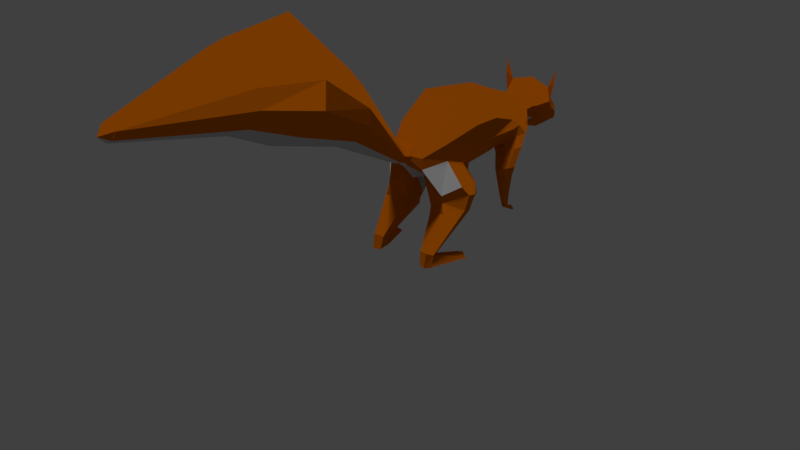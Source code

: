 # Source: Squirrel2.blend  (saved by Blender 2.78.0; exported with 4.5.12 LTS)
import bpy
from mathutils import Matrix  # noqa: F401  (used for matrix-valued properties, if any)

bpy.ops.wm.read_factory_settings(use_empty=True)
scene = bpy.context.scene
scene.name = 'Scene'

# ---- collections
col_collection_1 = bpy.data.collections.new('Collection 1'); scene.collection.children.link(col_collection_1)

# ---- materials (node trees are filled in below, after node groups)
mat_red_fur = bpy.data.materials.new('Red Fur')
mat_red_fur.alpha_threshold = 0.0
mat_red_fur.roughness = 0.5
mat_white_undercoat = bpy.data.materials.new('White Undercoat')
mat_white_undercoat.alpha_threshold = 0.0
mat_white_undercoat.roughness = 0.5
mat_red_fur_2d = bpy.data.materials.new('Red_FUR_2D')
mat_red_fur_2d.alpha_threshold = 0.0
mat_red_fur_2d.roughness = 0.5
mat_white_fur_2d = bpy.data.materials.new('White_Fur_2D')
mat_white_fur_2d.alpha_threshold = 0.0
mat_white_fur_2d.roughness = 0.5

# ---- material node trees
mat_red_fur.use_nodes = True; mat_red_fur.node_tree.nodes.clear()
_N = mat_red_fur.node_tree.nodes; _L = mat_red_fur.node_tree.links
n0 = _N.new('ShaderNodeOutputMaterial'); n0.name = 'Material Output'; n0.location = (300, 300)
n1 = _N.new('ShaderNodeBsdfToon'); n1.name = 'Toon BSDF'; n1.location = (-12, 22)
n1.inputs[0].default_value = (0.8, 0.2042, 0.1146, 1.0)
n1.inputs[2].default_value = 0.233
n2 = _N.new('ShaderNodeBsdfDiffuse'); n2.name = 'Diffuse BSDF'; n2.location = (-51, 245)
n2.inputs[0].default_value = (0.8, 0.2042, 0.115, 1.0)
_L.new(n2.outputs[0], n0.inputs[0])
n0.is_active_output = True
mat_white_undercoat.use_nodes = True; mat_white_undercoat.node_tree.nodes.clear()
_N = mat_white_undercoat.node_tree.nodes; _L = mat_white_undercoat.node_tree.links
n0 = _N.new('ShaderNodeOutputMaterial'); n0.name = 'Material Output'; n0.location = (300, 300)
n1 = _N.new('ShaderNodeBsdfDiffuse'); n1.name = 'Diffuse BSDF'; n1.location = (10, 300)
_L.new(n1.outputs[0], n0.inputs[0])
n0.is_active_output = True
mat_red_fur_2d.use_nodes = True; mat_red_fur_2d.node_tree.nodes.clear()
_N = mat_red_fur_2d.node_tree.nodes; _L = mat_red_fur_2d.node_tree.links
n0 = _N.new('ShaderNodeOutputMaterial'); n0.name = 'Material Output'; n0.location = (300, 300)
n1 = _N.new('ShaderNodeBsdfToon'); n1.name = 'Toon BSDF'; n1.location = (69, 287)
n1.inputs[0].default_value = (0.7529, 0.1683, 0.001214, 1.0)
n1.inputs[1].default_value = 0.9083
_L.new(n1.outputs[0], n0.inputs[0])
n0.is_active_output = True
mat_white_fur_2d.use_nodes = True; mat_white_fur_2d.node_tree.nodes.clear()
_N = mat_white_fur_2d.node_tree.nodes; _L = mat_white_fur_2d.node_tree.links
n0 = _N.new('ShaderNodeOutputMaterial'); n0.name = 'Material Output'; n0.location = (300, 300)
n1 = _N.new('ShaderNodeBsdfToon'); n1.name = 'Toon BSDF'; n1.location = (68, 293)
n1.inputs[0].default_value = (0.6339, 0.6339, 0.6339, 1.0)
n1.inputs[1].default_value = 0.9083
_L.new(n1.outputs[0], n0.inputs[0])
n0.is_active_output = True

# ---- world
world_world = bpy.data.worlds.new('World'); scene.world = world_world
world_world.use_nodes = True; world_world.node_tree.nodes.clear()
_N = world_world.node_tree.nodes; _L = world_world.node_tree.links
n0 = _N.new('ShaderNodeOutputWorld'); n0.name = 'World Output'; n0.location = (300, 300)
n1 = _N.new('ShaderNodeBackground'); n1.name = 'Background'; n1.location = (10, 300)
n1.inputs[0].default_value = (0.05088, 0.05088, 0.05088, 1.0)
_L.new(n1.outputs[0], n0.inputs[0])
n0.is_active_output = True
world_world.color = (0.05088, 0.05088, 0.05088)
world_world.use_sun_shadow = False
world_world.sun_shadow_jitter_overblur = 0.0
world_world.cycles.sampling_method = 'MANUAL'
world_world.light_settings.ao_factor = 0.0

# ---- lights
light_sun = bpy.data.lights.new('Sun', 'SUN')
light_sun.transmission_factor = 0.0
light_sun.angle = 0.1993
light_sun.energy = 1.0
light_sun.shadow_buffer_clip_start = 0.5
light_sun.shadow_soft_size = 0.1
light_sun.shadow_cascade_max_distance = 1000.0

# ---- meshes
me_plane_002 = bpy.data.meshes.new('Plane.002')
me_plane_002.from_pydata([(0.2046, 2.488, 0.4396), (0.1673, 2.719, 0.3406), (0.2069, 2.742, 0.2393), (0.2718, 2.66, 0.1846), (0.1642, 2.792, 0.09707), (0.185, 2.71, 0.02182), (0.2132, 2.364, 0.4964), (0.3239, 2.407, 0.2855), (0.3855, 2.439, 0.178), (0.3546, 2.262, 0.3215), (0.2253, 2.151, 0.5989), (0.3976, 2.107, 0.3222), (0.4165, 2.25, 0.2041), (0.3397, 2.582, 0.04462), (0.4243, 2.105, 0.1937), (0.2091, 2.612, -0.04503), (0.4624, 2.354, 0.06863), (0.1776, 2.607, 0.3988), (0.4196, 2.182, 0.05967), (0.3176, 2.052, -0.03073), (0.09252, 2.49, -0.1018), (0.04966, 2.377, -0.1079), (0.1355, 2.064, -0.1069), (0.3497, 2.424, -0.1351), (0.2466, 2.446, -0.1681), (0.4732, 2.252, -0.09688), (0.4483, 2.104, -0.09418), (0.3766, 2.004, -0.1247), (0.1619, 2.355, -0.1718), (0.1172, 2.28, -0.1689), (0.1882, 2.04, -0.1968), (0.3266, 1.945, 0.0305), (0.1701, 1.93, -0.08014), (0.4505, 1.611, 0.241), (0.4488, 1.648, 0.5012), (0.3621, 1.709, 0.7181), (0.3965, 1.61, 0.0402), (0.2087, 1.61, -0.01098), (0.4067, 1.219, 0.8277), (0.4982, 1.161, 0.5624), (0.4554, 0.9195, 0.1129), (0.4228, 1.02, 0.03698), (0.2116, 0.9599, -0.05484), (0.4026, 0.6661, 0.2022), (0.3911, 0.651, 0.4247), (0.2958, 0.6072, 0.6047), (0.05937, 0.6215, -0.0971), (0.2515, 0.3353, 0.1467), (0.2426, 0.3486, 0.2918), (0.1596, 0.3481, 0.4423), (0.4298, 0.5178, -0.2296), (0.5997, 0.7203, -0.1239), (0.5956, 0.9725, -0.1816), (0.4967, 1.16, -0.2439), (0.2576, 1.123, -0.3258), (0.09816, 0.8002, -0.4395), (0.1909, 0.5704, -0.3489), (0.1503, 0.5419, -0.01633), (0.6371, 0.9589, -0.2999), (0.5314, 1.138, -0.3866), (0.2792, 1.134, -0.461), (0.6543, 0.8077, -0.2575), (0.1437, 0.8052, -0.5249), (0.2024, 0.5915, -0.4668), (0.4413, 0.5232, -0.3259), (0.6114, 0.8778, -0.512), (0.4939, 0.9856, -0.5573), (0.6397, 0.7425, -0.4491), (0.4726, 0.4944, -0.4709), (0.3338, 1.006, -0.6057), (0.174, 0.833, -0.6248), (0.227, 0.5325, -0.5785), (0.4364, 0.2031, -0.9309), (0.496, 0.2838, -0.9699), (0.4786, 0.3292, -0.9918), (0.4303, 0.376, -1.014), (0.369, 0.3852, -1.019), (0.3236, 0.3461, -1.0), (0.3149, 0.2435, -0.9504), (0.4355, 0.1701, -1.134), (0.4955, 0.2517, -1.136), (0.3331, 0.2077, -1.134), (0.3473, 0.2899, -1.135), (0.6507, 0.7605, -1.115), (0.5704, 0.8166, -1.106), (0.4824, 0.8208, -1.128), (0.3495, 0.3805, -1.136), (0.5077, 0.317, -1.137), (0.6673, 0.757, -1.144), (0.4746, 0.8236, -1.144), (0.5709, 0.834, -1.145), (0.4584, 1.963, -0.3321), (0.4823, 2.086, -0.3447), (0.3962, 2.162, -0.3719), (0.3143, 2.162, -0.4016), (0.2531, 2.106, -0.3899), (0.2286, 2.041, -0.3786), (0.2485, 1.959, -0.3848), (0.3638, 1.9, -0.354), (0.1222, 0.2779, 0.2577), (0.1236, 0.2858, 0.3186), (0.09269, 0.2802, 0.3862), (0.09054, 0.2606, 0.1825), (0.1069, 0.208, 0.2931), (0.1078, 0.2194, 0.3306), (0.08652, 0.2324, 0.3743), (0.08542, 0.1941, 0.2481), (0.1128, 0.1348, 0.3243), (0.1136, 0.1579, 0.3612), (0.08974, 0.1844, 0.4043), (0.08903, 0.1067, 0.2799), (0.1063, -4.033, 1.955), (0.7074, -1.842, 1.704), (0.6485, -1.759, 2.008), (0.3712, -1.661, 2.366), (0.4378, -1.93, 1.361), (0.1081, -4.02, 2.002), (0.08427, -4.009, 2.042), (0.0784, -4.042, 1.908), (0.3181, -2.567, 1.62), (0.4697, -2.538, 2.097), (0.2773, -2.518, 2.358), (0.5078, -2.554, 1.871), (0.2336, -0.7269, 1.567), (0.2699, -0.9182, 0.9431), (0.4319, -0.8544, 1.157), (0.3998, -0.7956, 1.345), (0.4488, 1.946, -0.4713), (0.4688, 2.049, -0.4729), (0.3975, 2.115, -0.4732), (0.3296, 2.119, -0.4726), (0.2787, 2.072, -0.4715), (0.2583, 2.017, -0.4705), (0.2749, 1.95, -0.4698), (0.3704, 1.898, -0.4699), (0.416, 1.994, -0.7722), (0.4282, 2.055, -0.7647), (0.3851, 2.095, -0.7593), (0.3441, 2.097, -0.7586), (0.3133, 2.069, -0.7618), (0.301, 2.036, -0.7657), (0.3109, 1.996, -0.7708), (0.3686, 1.965, -0.7753), (0.3923, 2.045, -0.9681), (0.4, 2.083, -0.9595), (0.373, 2.107, -0.9535), (0.3473, 2.109, -0.9529), (0.328, 2.091, -0.9567), (0.3203, 2.071, -0.9613), (0.3265, 2.047, -0.967), (0.3626, 2.027, -0.9719), (0.4055, 2.141, -1.023), (0.4061, 2.152, -0.999), (0.3853, 2.16, -0.9878), (0.3623, 2.161, -0.9858), (0.3365, 2.157, -1.003), (0.3391, 2.15, -1.02), (0.3571, 2.14, -1.027), (0.3848, 2.136, -1.029), (0.4082, 2.178, -1.052), (0.4091, 2.19, -1.012), (0.3866, 2.2, -1.0), (0.3617, 2.2, -0.998), (0.3338, 2.196, -1.016), (0.3365, 2.188, -1.051), (0.356, 2.178, -1.051), (0.386, 2.173, -1.051), (0.4251, 2.208, -1.052), (0.411, 2.198, -1.026), (0.3985, 2.206, -1.024), (0.4019, 2.216, -1.052), (0.3849, 2.207, -1.023), (0.3636, 2.211, -1.021), (0.3609, 2.218, -1.052), (0.3909, 2.213, -1.052), (0.3429, 2.229, -1.023), (0.3348, 2.226, -1.026), (0.3286, 2.221, -1.051), (0.3501, 2.216, -1.052), (0.1771, 2.867, 0.3736), (0.2246, 2.866, 0.2534), (0.1744, 2.863, 0.08485), (0.1876, 2.941, 0.3851), (0.2438, 2.94, 0.2426), (0.1844, 2.936, 0.04298), (0.2967, 3.108, 0.4804), (0.3627, 3.069, 0.296), (0.3071, 3.051, 0.05658), (0.2237, 3.315, 0.2608), (0.2472, 3.306, 0.1086), (0.2255, 3.322, -0.08537), (0.177, 3.516, 0.0573), (0.1894, 3.515, -0.02274), (0.178, 3.513, -0.1245), (0.1433, 3.583, -0.03683), (0.1497, 3.582, -0.07829), (0.1438, 3.582, -0.131), (0.4124, 3.124, 0.7631), (0.4055, 3.093, 0.5658), (-0.2046, 2.488, 0.4396), (0.0, 2.516, 0.5114), (-0.1673, 2.719, 0.3406), (0.0, 2.716, 0.4308), (-0.2069, 2.742, 0.2393), (-0.2718, 2.66, 0.1846), (-0.1642, 2.792, 0.09707), (-0.185, 2.71, 0.02182), (0.0, 2.69, -0.009785), (0.0, 2.801, 0.0313), (-0.2132, 2.364, 0.4964), (0.0, 2.4, 0.5596), (-0.3239, 2.407, 0.2855), (-0.3855, 2.439, 0.178), (-0.3546, 2.262, 0.3215), (0.0, 2.148, 0.6633), (-0.2253, 2.151, 0.5989), (-0.3976, 2.107, 0.3222), (-0.4165, 2.25, 0.2041), (-0.3397, 2.582, 0.04462), (-0.4243, 2.105, 0.1937), (-0.2091, 2.612, -0.04503), (-0.4624, 2.354, 0.06863), (-0.1776, 2.607, 0.3988), (-0.4196, 2.182, 0.05967), (-0.3176, 2.052, -0.03073), (0.0, 2.467, -0.07117), (-0.09252, 2.49, -0.1018), (-0.04966, 2.377, -0.1079), (-0.1355, 2.064, -0.1069), (-0.3497, 2.424, -0.1351), (-0.2466, 2.446, -0.1681), (-0.4732, 2.252, -0.09688), (0.0, 2.614, 0.4701), (-0.4483, 2.104, -0.09418), (-0.3766, 2.004, -0.1247), (0.0, 2.603, -0.0696), (-0.1619, 2.355, -0.1718), (-0.1172, 2.28, -0.1689), (-0.1882, 2.04, -0.1968), (0.0, 2.342, -0.09929), (0.0, 2.083, -0.1085), (-0.3266, 1.945, 0.0305), (-0.1701, 1.93, -0.08014), (0.0, 1.933, -0.08148), (-0.4505, 1.611, 0.241), (-0.4488, 1.648, 0.5012), (-0.3621, 1.709, 0.7181), (0.0, 1.674, 0.8845), (-0.3965, 1.61, 0.0402), (-0.2087, 1.61, -0.01098), (0.0, 1.555, -0.05123), (0.0, 1.209, 0.9672), (-0.4067, 1.219, 0.8277), (-0.4982, 1.161, 0.5624), (-0.4554, 0.9195, 0.1129), (-0.4228, 1.02, 0.03698), (-0.2116, 0.9599, -0.05484), (0.0, 1.221, -0.07521), (-0.4026, 0.6661, 0.2022), (-0.3911, 0.651, 0.4247), (-0.2958, 0.6072, 0.6047), (0.0, 0.5897, 0.7102), (-0.05937, 0.6215, -0.0971), (0.0, 0.6409, -0.07679), (-0.2515, 0.3353, 0.1467), (-0.2426, 0.3486, 0.2918), (-0.1596, 0.3481, 0.4423), (0.0, 0.3262, 0.4941), (-0.4298, 0.5178, -0.2296), (-0.5997, 0.7203, -0.1239), (-0.5956, 0.9725, -0.1816), (-0.4967, 1.16, -0.2439), (-0.2576, 1.123, -0.3258), (-0.09816, 0.8002, -0.4395), (-0.1909, 0.5704, -0.3489), (-0.1503, 0.5419, -0.01633), (-0.6371, 0.9589, -0.2999), (-0.5314, 1.138, -0.3866), (-0.2792, 1.134, -0.461), (-0.6543, 0.8077, -0.2575), (-0.1437, 0.8052, -0.5249), (-0.2024, 0.5915, -0.4668), (-0.4413, 0.5232, -0.3259), (-0.6114, 0.8778, -0.512), (-0.4939, 0.9856, -0.5573), (-0.6397, 0.7425, -0.4491), (-0.4726, 0.4944, -0.4709), (-0.3338, 1.006, -0.6057), (-0.174, 0.833, -0.6248), (-0.227, 0.5325, -0.5785), (-0.4364, 0.2031, -0.9309), (-0.496, 0.2838, -0.9699), (-0.4786, 0.3292, -0.9918), (-0.4303, 0.376, -1.014), (-0.369, 0.3852, -1.019), (-0.3236, 0.3461, -1.0), (-0.3149, 0.2435, -0.9504), (-0.4355, 0.1701, -1.134), (-0.4955, 0.2517, -1.136), (-0.3331, 0.2077, -1.134), (-0.3473, 0.2899, -1.135), (-0.6507, 0.7605, -1.115), (-0.5704, 0.8166, -1.106), (-0.4824, 0.8208, -1.128), (-0.3495, 0.3805, -1.136), (-0.5077, 0.317, -1.137), (-0.6673, 0.757, -1.144), (-0.4746, 0.8236, -1.144), (-0.5709, 0.834, -1.145), (-0.4584, 1.963, -0.3321), (-0.4823, 2.086, -0.3447), (-0.3962, 2.162, -0.3719), (-0.3143, 2.162, -0.4016), (-0.2531, 2.106, -0.3899), (-0.2286, 2.041, -0.3786), (-0.2485, 1.959, -0.3848), (-0.3638, 1.9, -0.354), (0.0, 0.4691, -0.07347), (-0.1222, 0.2779, 0.2577), (-0.1236, 0.2858, 0.3186), (-0.09269, 0.2802, 0.3862), (0.0, 0.2716, 0.4261), (-0.09054, 0.2606, 0.1825), (0.0, 0.2809, 0.1461), (-0.1069, 0.208, 0.2931), (-0.1078, 0.2194, 0.3306), (-0.08652, 0.2324, 0.3743), (0.0, 0.2393, 0.4008), (-0.08542, 0.1941, 0.2481), (0.0, 0.185, 0.2218), (-0.1128, 0.1348, 0.3243), (-0.1136, 0.1579, 0.3612), (-0.08974, 0.1844, 0.4043), (0.0, 0.1992, 0.4305), (-0.08903, 0.1067, 0.2799), (0.0, 0.08916, 0.2541), (-0.1063, -4.033, 1.955), (-0.7074, -1.842, 1.704), (-0.6485, -1.759, 2.008), (-0.3712, -1.661, 2.366), (0.0, -1.614, 2.577), (-0.4378, -1.93, 1.361), (0.0, -1.986, 1.164), (-0.1081, -4.02, 2.002), (-0.08427, -4.009, 2.042), (0.0, -3.992, 2.086), (-0.0784, -4.042, 1.908), (0.0, -4.05, 1.865), (0.0, -4.148, 1.96), (-0.3181, -2.567, 1.62), (-0.4697, -2.538, 2.097), (-0.2773, -2.518, 2.358), (0.0, -2.578, 1.47), (0.0, -2.511, 2.518), (-0.5078, -2.554, 1.871), (-0.2336, -0.7269, 1.567), (-0.2699, -0.9182, 0.9431), (-0.4319, -0.8544, 1.157), (-0.3998, -0.7956, 1.345), (0.0, -0.9589, 0.8203), (0.0, -0.6927, 1.698), (-0.4488, 1.946, -0.4713), (-0.4688, 2.049, -0.4729), (-0.3975, 2.115, -0.4732), (-0.3296, 2.119, -0.4726), (-0.2787, 2.072, -0.4715), (-0.2583, 2.017, -0.4705), (-0.2749, 1.95, -0.4698), (-0.3704, 1.898, -0.4699), (-0.416, 1.994, -0.7722), (-0.4282, 2.055, -0.7647), (-0.3851, 2.095, -0.7593), (-0.3441, 2.097, -0.7586), (-0.3133, 2.069, -0.7618), (-0.301, 2.036, -0.7657), (-0.3109, 1.996, -0.7708), (-0.3686, 1.965, -0.7753), (-0.3923, 2.045, -0.9681), (-0.4, 2.083, -0.9595), (-0.373, 2.107, -0.9535), (-0.3473, 2.109, -0.9529), (-0.328, 2.091, -0.9567), (-0.3203, 2.071, -0.9613), (-0.3265, 2.047, -0.967), (-0.3626, 2.027, -0.9719), (-0.4055, 2.141, -1.023), (-0.4061, 2.152, -0.999), (-0.3853, 2.16, -0.9878), (-0.3623, 2.161, -0.9858), (-0.3365, 2.157, -1.003), (-0.3391, 2.15, -1.02), (-0.3571, 2.14, -1.027), (-0.3848, 2.136, -1.029), (-0.4082, 2.178, -1.052), (-0.4091, 2.19, -1.012), (-0.3866, 2.2, -1.0), (-0.3617, 2.2, -0.998), (-0.3338, 2.196, -1.016), (-0.3365, 2.188, -1.051), (-0.356, 2.178, -1.051), (-0.386, 2.173, -1.051), (-0.4251, 2.208, -1.052), (-0.411, 2.198, -1.026), (-0.3985, 2.206, -1.024), (-0.4019, 2.216, -1.052), (-0.3849, 2.207, -1.023), (-0.3636, 2.211, -1.021), (-0.3609, 2.218, -1.052), (-0.3909, 2.213, -1.052), (-0.3429, 2.229, -1.023), (-0.3348, 2.226, -1.026), (-0.3286, 2.221, -1.051), (-0.3501, 2.216, -1.052), (-0.1771, 2.867, 0.3736), (0.0, 2.866, 0.481), (-0.2246, 2.866, 0.2534), (-0.1744, 2.863, 0.08485), (0.0, 2.86, 0.006708), (-0.1876, 2.941, 0.3851), (0.0, 2.94, 0.5122), (-0.2438, 2.94, 0.2426), (-0.1844, 2.936, 0.04298), (0.0, 2.933, -0.04959), (-0.2967, 3.108, 0.4804), (0.0, 3.154, 0.5632), (-0.3627, 3.069, 0.296), (-0.3071, 3.051, 0.05658), (0.0, 3.02, -0.1414), (-0.2237, 3.315, 0.2608), (0.0, 3.345, 0.3317), (-0.2472, 3.306, 0.1086), (-0.2255, 3.322, -0.08537), (0.0, 3.323, -0.2487), (-0.177, 3.516, 0.0573), (0.0, 3.515, 0.09483), (-0.1894, 3.515, -0.02274), (-0.178, 3.513, -0.1245), (0.0, 3.511, -0.2103), (-0.1433, 3.583, -0.03683), (0.0, 3.582, -0.01739), (-0.1497, 3.582, -0.07829), (-0.1438, 3.582, -0.131), (0.0, 3.58, -0.1754), (0.0, 3.617, -0.1081), (-0.4124, 3.124, 0.7631), (-0.4055, 3.093, 0.5658)], [], [(232, 200, 0, 17), (6, 9, 7, 0), (3, 5, 4, 2), (208, 4, 5, 207), (17, 0, 7, 3), (202, 232, 17, 1), (6, 0, 200, 210), (10, 6, 210, 214), (9, 6, 10, 11), (9, 12, 8, 7), (14, 12, 9, 11), (19, 22, 30, 27), (18, 26, 25, 16), (12, 14, 18, 16), (13, 3, 7, 8), (13, 23, 24, 15), (15, 24, 28, 20), (8, 12, 16, 13), (2, 1, 17, 3), (20, 28, 29, 21), (16, 25, 23, 13), (19, 27, 26, 18), (21, 29, 30, 22), (5, 3, 13, 15), (207, 5, 15, 235), (235, 15, 20, 225), (21, 239, 225, 20), (22, 240, 239, 21), (31, 19, 18, 14), (22, 19, 31, 32), (240, 22, 32, 243), (34, 33, 14, 11), (35, 34, 11, 10), (247, 35, 10, 214), (31, 14, 33, 36), (32, 31, 36, 37), (243, 32, 37, 250), (38, 35, 247, 251), (39, 34, 35, 38), (40, 33, 34, 39), (36, 33, 40, 41), (37, 36, 41, 42), (250, 37, 42, 257), (44, 43, 40, 39), (45, 44, 39, 38), (261, 45, 38, 251), (257, 42, 46, 263), (44, 48, 47, 43), (45, 49, 48, 44), (261, 267, 49, 45), (51, 43, 47, 50), (52, 40, 43, 51), (41, 40, 52, 53), (42, 41, 53, 54), (46, 42, 54, 55), (57, 46, 55, 56), (47, 57, 56, 50), (53, 52, 58, 59), (54, 53, 59, 60), (61, 58, 52, 51), (55, 54, 60, 62), (56, 55, 62, 63), (64, 50, 56, 63), (50, 64, 61, 51), (59, 58, 65, 66), (61, 67, 65, 58), (64, 68, 67, 61), (60, 59, 66, 69), (62, 60, 69, 70), (63, 62, 70, 71), (63, 71, 68, 64), (73, 67, 68, 72), (74, 65, 67, 73), (66, 65, 74, 75), (69, 66, 75, 76), (70, 69, 76, 77), (71, 70, 77, 78), (71, 78, 72, 68), (73, 72, 79, 80), (78, 81, 79, 72), (82, 81, 78, 77), (80, 79, 81, 82), (76, 75, 84, 85), (75, 74, 83, 84), (86, 82, 77, 76), (73, 80, 87, 74), (80, 82, 86, 87), (83, 74, 87, 88), (89, 86, 76, 85), (86, 89, 88, 87), (89, 90, 88), (84, 83, 88, 90), (84, 90, 89, 85), (25, 26, 91, 92), (23, 25, 92, 93), (24, 23, 93, 94), (28, 24, 94, 95), (29, 28, 95, 96), (30, 29, 96, 97), (98, 27, 30, 97), (27, 98, 91, 26), (263, 46, 57, 317), (49, 267, 321, 101), (48, 49, 101, 100), (47, 48, 100, 99), (57, 47, 99, 102), (317, 57, 102, 323), (102, 99, 103, 106), (100, 101, 105, 104), (323, 102, 106, 329), (101, 321, 327, 105), (99, 100, 104, 103), (106, 103, 107, 110), (104, 105, 109, 108), (329, 106, 110, 335), (105, 327, 333, 109), (103, 104, 108, 107), (359, 124, 115, 342), (126, 123, 114, 113), (124, 125, 112, 115), (121, 353, 345, 117), (352, 119, 118, 347), (120, 121, 117, 116), (123, 360, 340, 114), (125, 126, 113, 112), (116, 117, 345, 348), (116, 348, 118, 111), (347, 118, 348), (122, 120, 116, 111), (119, 122, 111, 118), (115, 112, 122, 119), (112, 113, 120, 122), (113, 114, 121, 120), (342, 115, 119, 352), (114, 340, 353, 121), (107, 108, 126, 125), (109, 333, 360, 123), (110, 107, 125, 124), (108, 109, 123, 126), (335, 110, 124, 359), (98, 97, 133, 134), (96, 95, 131, 132), (95, 94, 130, 131), (94, 93, 129, 130), (97, 96, 132, 133), (92, 91, 127, 128), (91, 98, 134, 127), (93, 92, 128, 129), (130, 129, 137, 138), (128, 127, 135, 136), (127, 134, 142, 135), (133, 132, 140, 141), (131, 130, 138, 139), (129, 128, 136, 137), (134, 133, 141, 142), (132, 131, 139, 140), (142, 141, 149, 150), (140, 139, 147, 148), (138, 137, 145, 146), (136, 135, 143, 144), (135, 142, 150, 143), (141, 140, 148, 149), (139, 138, 146, 147), (137, 136, 144, 145), (147, 146, 154, 155), (145, 144, 152, 153), (150, 149, 157, 158), (148, 147, 155, 156), (146, 145, 153, 154), (144, 143, 151, 152), (143, 150, 158, 151), (149, 148, 156, 157), (151, 158, 166, 159), (157, 156, 164, 165), (155, 154, 162, 163), (153, 152, 160, 161), (158, 157, 165, 166), (156, 155, 163, 164), (154, 153, 161, 162), (152, 151, 159, 160), (159, 166, 170, 167), (161, 160, 168, 169), (160, 159, 167, 168), (167, 170, 169, 168), (166, 165, 173, 174), (162, 161, 171, 172), (174, 171, 161, 166), (166, 161, 169, 170), (171, 174, 173, 172), (165, 162, 172, 173), (164, 163, 176, 177), (175, 178, 177, 176), (162, 165, 178, 175), (165, 164, 177, 178), (163, 162, 175, 176), (202, 1, 179, 414), (1, 2, 180, 179), (4, 208, 417, 181), (2, 4, 181, 180), (180, 181, 184, 183), (414, 179, 182, 419), (181, 417, 422, 184), (179, 180, 183, 182), (424, 419, 182, 185), (183, 186, 185, 182), (184, 187, 186, 183), (422, 427, 187, 184), (424, 185, 188, 429), (187, 427, 432, 190), (186, 187, 190, 189), (185, 186, 189, 188), (189, 190, 193, 192), (429, 188, 191, 434), (190, 432, 437, 193), (188, 189, 192, 191), (192, 193, 196, 195), (434, 191, 194, 439), (193, 437, 442, 196), (191, 192, 195, 194), (439, 194, 195, 443), (195, 196, 442, 443), (186, 185, 197, 198), (232, 222, 199, 200), (209, 199, 211, 213), (204, 203, 205, 206), (208, 207, 206, 205), (222, 204, 211, 199), (202, 201, 222, 232), (209, 210, 200, 199), (215, 214, 210, 209), (213, 216, 215, 209), (213, 211, 212, 217), (219, 216, 213, 217), (224, 234, 238, 228), (223, 221, 231, 233), (217, 221, 223, 219), (218, 212, 211, 204), (218, 220, 230, 229), (220, 226, 236, 230), (212, 218, 221, 217), (203, 204, 222, 201), (226, 227, 237, 236), (221, 218, 229, 231), (224, 223, 233, 234), (227, 228, 238, 237), (206, 220, 218, 204), (207, 235, 220, 206), (235, 225, 226, 220), (227, 226, 225, 239), (228, 227, 239, 240), (241, 219, 223, 224), (228, 242, 241, 224), (240, 243, 242, 228), (245, 216, 219, 244), (246, 215, 216, 245), (247, 214, 215, 246), (241, 248, 244, 219), (242, 249, 248, 241), (243, 250, 249, 242), (252, 251, 247, 246), (253, 252, 246, 245), (254, 253, 245, 244), (248, 255, 254, 244), (249, 256, 255, 248), (250, 257, 256, 249), (259, 253, 254, 258), (260, 252, 253, 259), (261, 251, 252, 260), (257, 263, 262, 256), (259, 258, 264, 265), (260, 259, 265, 266), (261, 260, 266, 267), (269, 268, 264, 258), (270, 269, 258, 254), (255, 271, 270, 254), (256, 272, 271, 255), (262, 273, 272, 256), (275, 274, 273, 262), (264, 268, 274, 275), (271, 277, 276, 270), (272, 278, 277, 271), (279, 269, 270, 276), (273, 280, 278, 272), (274, 281, 280, 273), (282, 281, 274, 268), (268, 269, 279, 282), (277, 284, 283, 276), (279, 276, 283, 285), (282, 279, 285, 286), (278, 287, 284, 277), (280, 288, 287, 278), (281, 289, 288, 280), (281, 282, 286, 289), (291, 290, 286, 285), (292, 291, 285, 283), (284, 293, 292, 283), (287, 294, 293, 284), (288, 295, 294, 287), (289, 296, 295, 288), (289, 286, 290, 296), (291, 298, 297, 290), (296, 290, 297, 299), (300, 295, 296, 299), (298, 300, 299, 297), (294, 303, 302, 293), (293, 302, 301, 292), (304, 294, 295, 300), (291, 292, 305, 298), (298, 305, 304, 300), (301, 306, 305, 292), (307, 303, 294, 304), (304, 305, 306, 307), (307, 306, 308), (302, 308, 306, 301), (302, 303, 307, 308), (231, 310, 309, 233), (229, 311, 310, 231), (230, 312, 311, 229), (236, 313, 312, 230), (237, 314, 313, 236), (238, 315, 314, 237), (316, 315, 238, 234), (234, 233, 309, 316), (263, 317, 275, 262), (266, 320, 321, 267), (265, 319, 320, 266), (264, 318, 319, 265), (275, 322, 318, 264), (317, 323, 322, 275), (322, 328, 324, 318), (319, 325, 326, 320), (323, 329, 328, 322), (320, 326, 327, 321), (318, 324, 325, 319), (328, 334, 330, 324), (325, 331, 332, 326), (329, 335, 334, 328), (326, 332, 333, 327), (324, 330, 331, 325), (359, 342, 341, 356), (358, 338, 339, 355), (356, 341, 337, 357), (351, 344, 345, 353), (352, 347, 346, 349), (350, 343, 344, 351), (355, 339, 340, 360), (357, 337, 338, 358), (343, 348, 345, 344), (343, 336, 346, 348), (347, 348, 346), (354, 336, 343, 350), (349, 346, 336, 354), (341, 349, 354, 337), (337, 354, 350, 338), (338, 350, 351, 339), (342, 352, 349, 341), (339, 351, 353, 340), (330, 357, 358, 331), (332, 355, 360, 333), (334, 356, 357, 330), (331, 358, 355, 332), (335, 359, 356, 334), (316, 368, 367, 315), (314, 366, 365, 313), (313, 365, 364, 312), (312, 364, 363, 311), (315, 367, 366, 314), (310, 362, 361, 309), (309, 361, 368, 316), (311, 363, 362, 310), (364, 372, 371, 363), (362, 370, 369, 361), (361, 369, 376, 368), (367, 375, 374, 366), (365, 373, 372, 364), (363, 371, 370, 362), (368, 376, 375, 367), (366, 374, 373, 365), (376, 384, 383, 375), (374, 382, 381, 373), (372, 380, 379, 371), (370, 378, 377, 369), (369, 377, 384, 376), (375, 383, 382, 374), (373, 381, 380, 372), (371, 379, 378, 370), (381, 389, 388, 380), (379, 387, 386, 378), (384, 392, 391, 383), (382, 390, 389, 381), (380, 388, 387, 379), (378, 386, 385, 377), (377, 385, 392, 384), (383, 391, 390, 382), (385, 393, 400, 392), (391, 399, 398, 390), (389, 397, 396, 388), (387, 395, 394, 386), (392, 400, 399, 391), (390, 398, 397, 389), (388, 396, 395, 387), (386, 394, 393, 385), (393, 401, 404, 400), (395, 403, 402, 394), (394, 402, 401, 393), (401, 402, 403, 404), (400, 408, 407, 399), (396, 406, 405, 395), (408, 400, 395, 405), (400, 404, 403, 395), (405, 406, 407, 408), (399, 407, 406, 396), (398, 411, 410, 397), (409, 410, 411, 412), (396, 409, 412, 399), (399, 412, 411, 398), (397, 410, 409, 396), (202, 414, 413, 201), (201, 413, 415, 203), (205, 416, 417, 208), (203, 415, 416, 205), (415, 420, 421, 416), (414, 419, 418, 413), (416, 421, 422, 417), (413, 418, 420, 415), (424, 423, 418, 419), (420, 418, 423, 425), (421, 420, 425, 426), (422, 421, 426, 427), (424, 429, 428, 423), (426, 431, 432, 427), (425, 430, 431, 426), (423, 428, 430, 425), (430, 435, 436, 431), (429, 434, 433, 428), (431, 436, 437, 432), (428, 433, 435, 430), (435, 440, 441, 436), (434, 439, 438, 433), (436, 441, 442, 437), (433, 438, 440, 435), (439, 443, 440, 438), (440, 443, 442, 441), (425, 445, 444, 423)])
me_plane_002.polygons.foreach_set('material_index', [2, 2, 2, 3, 2, 2, 2, 2, 2, 2, 2, 2, 2, 2, 2, 2, 2, 2, 2, 3, 2, 2, 2, 2, 3, 3, 3, 3, 2, 2, 3, 2, 2, 2, 2, 2, 3, 2, 2, 2, 2, 2, 3, 2, 2, 2, 3, 2, 2, 2, 3, 2, 2, 2, 3, 2, 2, 2, 2, 2, 2, 2, 2, 2, 2, 2, 2, 2, 2, 2, 2, 2, 2, 2, 2, 2, 2, 2, 2, 2, 2, 2, 2, 2, 2, 2, 2, 2, 2, 2, 2, 2, 2, 2, 2, 2, 2, 2, 2, 2, 2, 3, 2, 2, 2, 2, 3, 2, 2, 3, 2, 2, 2, 2, 3, 2, 2, 3, 2, 2, 2, 3, 2, 2, 2, 2, 2, 3, 2, 2, 2, 2, 2, 3, 2, 2, 2, 2, 2, 3, 2, 2, 2, 2, 2, 2, 2, 2, 2, 2, 2, 2, 2, 2, 2, 2, 2, 2, 2, 2, 2, 2, 2, 2, 2, 2, 2, 2, 2, 2, 2, 2, 2, 2, 2, 2, 2, 2, 2, 2, 2, 2, 2, 2, 2, 2, 2, 2, 2, 2, 2, 2, 2, 2, 2, 2, 2, 3, 2, 2, 2, 3, 2, 2, 2, 2, 2, 2, 2, 2, 2, 2, 2, 2, 2, 2, 2, 2, 2, 2, 2, 2, 2, 2, 2, 3, 2, 2, 2, 2, 2, 2, 2, 2, 2, 2, 2, 2, 2, 2, 2, 3, 2, 2, 2, 2, 3, 3, 3, 3, 2, 2, 3, 2, 2, 2, 2, 2, 3, 2, 2, 2, 2, 2, 3, 2, 2, 2, 3, 2, 2, 2, 3, 2, 2, 2, 3, 2, 2, 2, 2, 2, 2, 2, 2, 2, 2, 2, 2, 2, 2, 2, 2, 2, 2, 2, 2, 2, 2, 2, 2, 2, 2, 2, 2, 2, 2, 2, 2, 2, 2, 2, 2, 2, 2, 2, 2, 2, 2, 2, 2, 2, 2, 3, 2, 2, 2, 2, 3, 2, 2, 3, 2, 2, 2, 2, 3, 2, 2, 3, 2, 2, 2, 3, 2, 2, 2, 2, 2, 3, 2, 2, 2, 2, 2, 3, 2, 2, 2, 2, 2, 3, 2, 2, 2, 2, 2, 2, 2, 2, 2, 2, 2, 2, 2, 2, 2, 2, 2, 2, 2, 2, 2, 2, 2, 2, 2, 2, 2, 2, 2, 2, 2, 2, 2, 2, 2, 2, 2, 2, 2, 2, 2, 2, 2, 2, 2, 2, 2, 2, 2, 2, 2, 2, 2, 2, 2, 2, 2, 3, 2, 2, 2, 3, 2, 2, 2, 2, 2, 2, 2, 2, 2, 2, 2, 2, 2, 2, 2, 2, 2, 2, 2, 2])
me_plane_002.materials.append(mat_red_fur)
me_plane_002.materials.append(mat_white_undercoat)
me_plane_002.materials.append(mat_red_fur_2d)
me_plane_002.materials.append(mat_white_fur_2d)
me_plane_002.use_remesh_preserve_volume = False
me_plane_002.use_remesh_preserve_attributes = False
me_plane_002.use_mirror_vertex_groups = False
me_plane_002.update()
arm_armature = bpy.data.armatures.new('Armature')  # bones are not reproduced

# ---- objects
ob_sun = bpy.data.objects.new('Sun', light_sun)
ob_squirrel_rig = bpy.data.objects.new('Squirrel_Rig', arm_armature)
ob_squirrel_mesh = bpy.data.objects.new('Squirrel_Mesh', me_plane_002)

# ---- transforms, parenting, visibility, modifiers, constraints
ob_sun.location = (-4.834, 3.752, 12.18)
ob_sun.lineart.crease_threshold = 0.0
ob_squirrel_rig.location = (0.0, 0.0, 0.0)
ob_squirrel_rig.show_in_front = True
ob_squirrel_rig.lineart.crease_threshold = 0.0
ob_squirrel_mesh.parent = ob_squirrel_rig
ob_squirrel_mesh.location = (0.0, 0.0, 0.4762)
ob_squirrel_mesh.scale = (0.4233, 0.4233, 0.4233)
ob_squirrel_mesh.lineart.crease_threshold = 0.0
_vg = ob_squirrel_mesh.vertex_groups.new(name='Back')
for _i, _w in zip([38, 39, 43, 44, 45, 47, 48, 49, 57, 99, 100, 101, 102, 103, 104, 105, 106, 251, 252, 253, 258, 259, 260, 261, 264, 265, 266, 267, 275, 317, 318, 319, 320, 321, 322, 323, 324, 325, 326, 327, 328, 329], [0.0501, 0.05562, 0.03328, 0.2468, 0.7506, 0.2242, 0.6149, 0.8405, 0.05174, 0.7107, 0.7092, 0.6672, 0.7583, 0.194, 0.2108, 0.2434, 0.1928, 0.03329, 0.05181, 0.0569, 0.0329, 0.2452, 0.7449, 0.9181, 0.2238, 0.613, 0.8383, 0.8669, 0.05168, 0.1222, 0.7105, 0.7086, 0.6664, 0.6269, 0.7582, 0.7649, 0.1939, 0.2106, 0.2431, 0.2431, 0.1928, 0.1442]): _vg.add([_i], _w, 'REPLACE')
_vg = ob_squirrel_mesh.vertex_groups.new(name='Back2')
for _i, _w in zip([9, 10, 11, 14, 19, 22, 31, 32, 33, 34, 35, 36, 37, 38, 39, 40, 41, 42, 44, 45, 213, 214, 215, 216, 217, 219, 224, 228, 240, 241, 242, 243, 244, 245, 246, 247, 248, 249, 250, 251, 252, 253, 254, 255, 256, 257, 259, 260, 261], [0.01624, 0.06906, 0.1169, 0.07247, 0.02535, 0.01379, 0.1144, 0.09451, 0.5647, 0.7849, 0.8611, 0.3235, 0.2648, 0.8705, 0.7206, 0.06902, 0.06877, 0.04341, 0.05572, 0.06348, 0.0197, 0.0313, 0.07534, 0.1222, 0.001214, 0.0788, 0.03597, 0.01734, 0.0224, 0.1319, 0.1026, 0.09787, 0.5978, 0.7902, 0.8568, 0.9481, 0.4144, 0.3017, 0.3714, 0.9408, 0.8646, 0.7149, 0.06936, 0.07706, 0.04696, 0.2369, 0.05574, 0.06453, 0.03366]): _vg.add([_i], _w, 'REPLACE')
_vg = ob_squirrel_mesh.vertex_groups.new(name='Back3')
for _i, _w in zip([6, 9, 10, 11, 12, 14, 18, 19, 22, 30, 31, 32, 33, 34, 35, 36, 37, 41, 209, 210, 213, 214, 215, 216, 217, 219, 223, 224, 228, 238, 239, 240, 241, 242, 243, 244, 245, 246, 247, 248, 249, 250, 255, 257], [0.0901, 0.1329, 0.7826, 0.3829, 0.08345, 0.2321, 0.05662, 0.1146, 0.1416, 0.0379, 0.3292, 0.3532, 0.1849, 0.1082, 0.09386, 0.3557, 0.4, 0.031, 0.08787, 0.05988, 0.1288, 0.8966, 0.7623, 0.3704, 0.08063, 0.2237, 0.05462, 0.1106, 0.1402, 0.03681, 0.02796, 0.2126, 0.3162, 0.3469, 0.3803, 0.1652, 0.1032, 0.09495, 0.03067, 0.3052, 0.3784, 0.289, 0.02146, 0.1222]): _vg.add([_i], _w, 'REPLACE')
_vg = ob_squirrel_mesh.vertex_groups.new(name='Back4')
for _i, _w in zip([0, 1, 2, 3, 4, 5, 6, 7, 13, 15, 17, 179, 180, 181, 182, 183, 184, 185, 186, 197, 198, 199, 200, 201, 202, 203, 204, 205, 206, 207, 208, 209, 210, 211, 214, 218, 220, 222, 232, 235, 413, 414, 415, 416, 417, 418, 419, 420, 421, 423, 424, 425, 444, 445], [0.2137, 0.7204, 0.5141, 0.2125, 0.1176, 0.07866, 0.1005, 0.01816, 0.004439, 0.01571, 0.7104, 0.2217, 0.1676, 0.06247, 0.1192, 0.08239, 0.01115, 0.03246, 0.02226, 0.02631, 0.02461, 0.2075, 0.8936, 0.6908, 0.904, 0.49, 0.2032, 0.1159, 0.07727, 0.184, 0.0802, 0.09967, 0.8288, 0.01589, 0.01903, 0.00231, 0.01459, 0.6805, 0.9406, 0.06725, 0.2245, 0.4236, 0.1683, 0.0637, 0.03912, 0.1229, 0.215, 0.08508, 0.01384, 0.03576, 0.06322, 0.02574, 0.02972, 0.02805]): _vg.add([_i], _w, 'REPLACE')
_vg = ob_squirrel_mesh.vertex_groups.new(name='Head')
for _i, _w in zip([1, 2, 3, 4, 5, 13, 15, 17, 20, 179, 180, 181, 182, 183, 184, 185, 186, 187, 188, 189, 190, 191, 192, 193, 194, 195, 196, 197, 198, 201, 202, 203, 204, 205, 206, 207, 208, 218, 220, 222, 225, 226, 235, 413, 414, 415, 416, 417, 418, 419, 420, 421, 422, 423, 424, 425, 426, 427, 428, 429, 430, 431, 432, 433, 434, 435, 436, 437, 438, 439, 440, 441, 442, 443, 444, 445], [0.1714, 0.2647, 0.1213, 0.6224, 0.2418, 0.001811, 0.07965, 0.03393, 0.02697, 0.7437, 0.7591, 0.8161, 0.8612, 0.8811, 0.9166, 0.9504, 0.9523, 0.9639, 0.9863, 0.9901, 0.9951, 0.9973, 0.9984, 0.9992, 0.999, 0.9993, 0.9995, 0.9516, 0.9519, 0.1848, 0.07439, 0.2745, 0.1242, 0.6159, 0.2402, 0.2882, 0.6937, 0.002276, 0.07927, 0.0467, 0.02091, 0.02681, 0.1101, 0.7351, 0.5653, 0.7508, 0.8085, 0.8391, 0.8543, 0.7752, 0.874, 0.9118, 0.938, 0.9475, 0.9315, 0.9488, 0.9609, 0.9762, 0.9854, 0.9851, 0.9892, 0.9946, 0.9981, 0.9971, 0.9978, 0.9982, 0.9991, 0.9998, 0.9989, 0.9995, 0.9993, 0.9995, 0.9999, 0.9999, 0.9483, 0.9485]): _vg.add([_i], _w, 'REPLACE')
_vg = ob_squirrel_mesh.vertex_groups.new(name='Front_Upper_Arm.R')
for _i, _w in zip([0, 1, 2, 3, 4, 5, 6, 7, 8, 9, 10, 11, 12, 13, 14, 15, 16, 17, 18, 20, 21, 23, 24, 28, 29, 31, 179, 180, 181, 184, 200, 206, 207, 208, 210, 220, 225, 226, 227, 235, 236, 237, 239, 240, 417], [0.7365, 0.08747, 0.1631, 0.5115, 0.144, 0.3634, 0.7744, 0.8306, 0.5106, 0.6057, 0.09766, 0.1895, 0.2473, 0.4613, 0.1146, 0.517, 0.121, 0.2228, 0.05549, 0.3718, 0.1493, 0.0589, 0.09742, 0.07207, 0.05604, 0.01529, 0.0006725, 0.05007, 0.06455, 0.002868, 0.0383, 0.01282, 0.1445, 0.06427, 0.05199, 0.02643, 0.2374, 0.1002, 0.1098, 0.2152, 0.01277, 0.03784, 0.1562, 0.02166, 0.01672]): _vg.add([_i], _w, 'REPLACE')
_vg = ob_squirrel_mesh.vertex_groups.new(name='Front_Lower_Leg.R')
for _i, _w in zip([26, 27, 30, 91, 92, 93, 94, 95, 96, 97, 98, 127, 128, 129, 130, 131, 132, 133, 134, 135, 136, 137, 138, 139, 140, 141, 142, 143, 144, 146, 147, 148, 149, 150], [0.03389, 0.07115, 0.04019, 0.4681, 0.1356, 0.09284, 0.1286, 0.1478, 0.1666, 0.2897, 0.4995, 0.9422, 0.9329, 0.9109, 0.8648, 0.856, 0.8519, 0.86, 0.9101, 0.9878, 0.9902, 0.9905, 0.9845, 0.9796, 0.9784, 0.9805, 0.9844, 0.4547, 0.01021, 0.04663, 0.1091, 0.2047, 0.4139, 0.4837]): _vg.add([_i], _w, 'REPLACE')
_vg = ob_squirrel_mesh.vertex_groups.new(name='Front_Foot.R')
for _i, _w in zip([143, 144, 145, 146, 147, 148, 149, 150, 151, 152, 153, 154, 155, 156, 157, 158, 159, 160, 161, 162, 163, 164, 165, 166, 167, 168, 169, 170, 171, 172, 173, 174, 175, 176, 177, 178], [0.5453, 0.9699, 0.9853, 0.9516, 0.8908, 0.7952, 0.5861, 0.5162, 1.005, 1.0, 0.9999, 0.9984, 0.9965, 0.999, 0.988, 0.9909, 1.0, 1.0, 0.9999, 0.9996, 0.9992, 0.9993, 0.998, 0.9995, 1.0, 1.0, 1.0, 1.0, 0.9999, 0.9997, 0.9996, 1.0, 0.9992, 0.9992, 0.9994, 0.9989]): _vg.add([_i], _w, 'REPLACE')
_vg = ob_squirrel_mesh.vertex_groups.new(name='Front_Upper_Arm.L')
for _i, _w in zip([5, 15, 20, 21, 28, 29, 199, 200, 201, 203, 204, 205, 206, 207, 208, 209, 210, 211, 212, 213, 215, 216, 217, 218, 219, 220, 221, 222, 223, 225, 226, 227, 229, 230, 235, 236, 237, 239, 240, 241, 413, 415, 416, 417, 420, 421], [0.01282, 0.02649, 0.1002, 0.1098, 0.0128, 0.03787, 0.7412, 0.03927, 0.101, 0.174, 0.5167, 0.1493, 0.3655, 0.145, 0.06515, 0.7761, 0.05221, 0.8315, 0.5108, 0.6074, 0.107, 0.1934, 0.2482, 0.462, 0.1164, 0.5177, 0.1212, 0.244, 0.05587, 0.2375, 0.372, 0.1494, 0.05898, 0.09753, 0.2155, 0.0721, 0.05606, 0.1562, 0.02168, 0.01594, 0.009737, 0.05561, 0.06848, 0.0181, 0.003316, 0.007214]): _vg.add([_i], _w, 'REPLACE')
_vg = ob_squirrel_mesh.vertex_groups.new(name='Front_Lower_Leg.L')
for _i, _w in zip([233, 234, 238, 309, 310, 311, 312, 313, 314, 315, 316, 361, 362, 363, 364, 365, 366, 367, 368, 369, 370, 371, 372, 373, 374, 375, 376, 377, 378, 380, 381, 382, 383, 384], [0.03389, 0.07114, 0.04019, 0.4681, 0.1356, 0.09284, 0.1286, 0.1478, 0.1666, 0.2897, 0.4995, 0.9422, 0.9329, 0.9109, 0.8648, 0.856, 0.8519, 0.86, 0.9101, 0.9878, 0.9902, 0.9905, 0.9845, 0.9796, 0.9784, 0.9805, 0.9844, 0.4547, 0.01021, 0.04663, 0.1091, 0.2047, 0.4139, 0.4837]): _vg.add([_i], _w, 'REPLACE')
_vg = ob_squirrel_mesh.vertex_groups.new(name='Front_Foot.L')
for _i, _w in zip([377, 378, 379, 380, 381, 382, 383, 384, 385, 386, 387, 388, 389, 390, 391, 392, 393, 394, 395, 396, 397, 398, 399, 400, 401, 402, 403, 404, 405, 406, 407, 408, 409, 410, 411, 412], [0.5453, 0.9699, 0.9853, 0.9516, 0.8908, 0.7952, 0.5861, 0.5162, 1.005, 1.0, 0.9999, 0.9984, 0.9965, 0.999, 0.988, 0.9909, 1.0, 1.0, 0.9999, 0.9996, 0.9992, 0.9993, 0.998, 0.9995, 1.0, 1.0, 1.0, 1.0, 0.9999, 0.9997, 0.9996, 1.0, 0.9992, 0.9992, 0.9994, 0.9989]): _vg.add([_i], _w, 'REPLACE')
_vg = ob_squirrel_mesh.vertex_groups.new(name='Back_Upper_Leg.R')
for _i, _w in zip([31, 32, 33, 36, 37, 38, 39, 40, 41, 42, 43, 44, 45, 46, 47, 48, 49, 50, 51, 52, 53, 54, 55, 56, 57, 58, 59, 60, 61, 62, 63, 64, 65, 66, 67, 68, 69, 70, 71, 99, 100, 102, 103, 249, 250, 256, 257, 262, 263, 273, 275, 317, 323], [0.01763, 0.009788, 0.1078, 0.1318, 0.1113, 0.05464, 0.1815, 0.8572, 0.7862, 0.7433, 0.9327, 0.684, 0.1718, 0.6514, 0.7199, 0.3144, 0.07403, 0.7179, 0.876, 0.7951, 0.5422, 0.4895, 0.1908, 0.5989, 0.8156, 0.5392, 0.4588, 0.4131, 0.7047, 0.09816, 0.2131, 0.3737, 0.08971, 0.08301, 0.1214, 0.07629, 0.08326, 0.04473, 0.03333, 0.1201, 0.06266, 0.07662, 0.001834, 0.03515, 0.09284, 0.07948, 0.2628, 0.2077, 0.4298, 0.01472, 0.09042, 0.4154, 0.05999]): _vg.add([_i], _w, 'REPLACE')
_vg = ob_squirrel_mesh.vertex_groups.new(name='Back_Lower_Leg.R')
for _i, _w in zip([40, 41, 42, 46, 50, 51, 52, 53, 54, 55, 56, 57, 58, 59, 60, 61, 62, 63, 64, 65, 66, 67, 68, 69, 70, 71, 72, 73, 74, 75, 76, 77, 78, 79, 80, 81, 82, 86, 87, 257, 263], [0.01877, 0.05621, 0.08347, 0.09155, 0.2499, 0.1139, 0.1802, 0.4414, 0.4946, 0.7706, 0.3721, 0.005988, 0.4537, 0.5346, 0.58, 0.2883, 0.8815, 0.7733, 0.6087, 0.9019, 0.9016, 0.8712, 0.916, 0.9088, 0.9365, 0.9517, 0.9666, 0.9314, 0.8337, 0.2885, 0.8046, 0.9511, 0.9657, 0.4625, 0.1985, 0.461, 0.1746, 0.1208, 0.1237, 0.006119, 0.05051]): _vg.add([_i], _w, 'REPLACE')
_vg = ob_squirrel_mesh.vertex_groups.new(name='Back_Foot.R')
for _i, _w in zip([72, 73, 74, 75, 76, 77, 78, 79, 80, 81, 82, 83, 84, 85, 86, 87, 88, 89, 90], [0.01469, 0.06777, 0.1655, 0.7109, 0.1948, 0.04649, 0.01646, 0.5375, 0.8014, 0.5389, 0.8254, 0.9976, 1.001, 0.9825, 0.8791, 0.8763, 0.9969, 0.9903, 0.9976]): _vg.add([_i], _w, 'REPLACE')
_vg = ob_squirrel_mesh.vertex_groups.new(name='Tail')
for _i, _w in zip([47, 48, 49, 99, 100, 101, 102, 103, 104, 105, 106, 107, 108, 109, 110, 115, 123, 124, 125, 126, 264, 265, 266, 267, 318, 319, 320, 321, 322, 323, 324, 325, 326, 327, 328, 329, 330, 331, 332, 333, 334, 335, 341, 342, 355, 356, 357, 358, 359], [0.007604, 0.05345, 0.07169, 0.1623, 0.2226, 0.3045, 0.1458, 0.778, 0.7686, 0.7427, 0.7824, 0.9909, 0.9891, 0.9865, 0.9945, 0.04774, 0.01983, 0.7368, 0.2551, 0.1052, 0.007762, 0.05379, 0.07237, 0.09815, 0.1623, 0.2228, 0.3049, 0.357, 0.1459, 0.1111, 0.778, 0.7686, 0.7429, 0.7483, 0.7824, 0.8346, 0.9909, 0.9891, 0.9865, 0.988, 0.9945, 0.9951, 0.04774, 0.06514, 0.01983, 0.7368, 0.2551, 0.1052, 0.86]): _vg.add([_i], _w, 'REPLACE')
_vg = ob_squirrel_mesh.vertex_groups.new(name='Tail1')
for _i, _w in zip([112, 113, 114, 115, 119, 120, 121, 122, 123, 124, 125, 126, 337, 338, 339, 340, 341, 342, 349, 350, 351, 352, 353, 354, 355, 356, 357, 358, 359, 360], [0.7474, 0.5594, 0.5041, 0.803, 0.05868, 0.0514, 0.04205, 0.06271, 0.9469, 0.2589, 0.7365, 0.8812, 0.7474, 0.5594, 0.5041, 0.491, 0.803, 0.807, 0.05868, 0.0514, 0.04205, 0.06469, 0.04923, 0.06271, 0.9469, 0.2589, 0.7365, 0.8812, 0.136, 0.9611]): _vg.add([_i], _w, 'REPLACE')
_vg = ob_squirrel_mesh.vertex_groups.new(name='Tail2')
for _i, _w in zip([112, 113, 114, 115, 119, 120, 121, 122, 337, 338, 339, 340, 341, 342, 349, 350, 351, 352, 353, 354, 360], [0.245, 0.4381, 0.4948, 0.1458, 0.9182, 0.9247, 0.9294, 0.9147, 0.245, 0.4381, 0.4948, 0.5085, 0.1458, 0.1255, 0.9182, 0.9247, 0.9294, 0.9116, 0.9296, 0.9147, 0.001365]): _vg.add([_i], _w, 'REPLACE')
_vg = ob_squirrel_mesh.vertex_groups.new(name='Tail3')
for _i, _w in zip([111, 116, 117, 118, 336, 343, 344, 345, 346, 347, 348], [0.9927, 0.9913, 0.9905, 0.997, 0.9927, 0.9913, 0.9905, 0.987, 0.997, 0.9986, 0.9992]): _vg.add([_i], _w, 'REPLACE')
_vg = ob_squirrel_mesh.vertex_groups.new(name='Back_Upper_Leg.L')
for _i, _w in zip([37, 42, 46, 55, 57, 241, 242, 244, 248, 249, 250, 252, 253, 254, 255, 256, 257, 258, 259, 260, 262, 263, 264, 265, 266, 268, 269, 270, 271, 272, 273, 274, 275, 276, 277, 278, 279, 280, 281, 282, 283, 284, 285, 286, 287, 288, 289, 317, 318, 319, 322, 323, 324], [0.03483, 0.07938, 0.2077, 0.01472, 0.09042, 0.01119, 0.006033, 0.1016, 0.1144, 0.1035, 0.09004, 0.05768, 0.1857, 0.8575, 0.7848, 0.7429, 0.2616, 0.9329, 0.6854, 0.1761, 0.6513, 0.4297, 0.7203, 0.3158, 0.07532, 0.7179, 0.876, 0.7949, 0.5421, 0.4895, 0.1908, 0.5989, 0.8156, 0.5392, 0.4588, 0.4131, 0.7047, 0.09815, 0.2131, 0.3737, 0.0897, 0.08301, 0.1214, 0.07629, 0.08326, 0.04472, 0.03332, 0.4154, 0.1202, 0.06304, 0.07667, 0.06001, 0.001958]): _vg.add([_i], _w, 'REPLACE')
_vg = ob_squirrel_mesh.vertex_groups.new(name='Back_Lower_Leg.L')
for _i, _w in zip([254, 255, 256, 257, 262, 263, 268, 269, 270, 271, 272, 273, 274, 275, 276, 277, 278, 279, 280, 281, 282, 283, 284, 285, 286, 287, 288, 289, 290, 291, 292, 293, 294, 295, 296, 297, 298, 299, 300, 304, 305], [0.01875, 0.05606, 0.08343, 0.005889, 0.09155, 0.05051, 0.2499, 0.1139, 0.1802, 0.4414, 0.4946, 0.7706, 0.3721, 0.005987, 0.4537, 0.5346, 0.58, 0.2883, 0.8815, 0.7733, 0.6087, 0.9019, 0.9016, 0.8712, 0.916, 0.9088, 0.9365, 0.9517, 0.9666, 0.9314, 0.8337, 0.2885, 0.8046, 0.9511, 0.9657, 0.4625, 0.1985, 0.461, 0.1746, 0.1208, 0.1237]): _vg.add([_i], _w, 'REPLACE')
_vg = ob_squirrel_mesh.vertex_groups.new(name='Back_Foot.L')
for _i, _w in zip([290, 291, 292, 293, 294, 295, 296, 297, 298, 299, 300, 301, 302, 303, 304, 305, 306, 307, 308], [0.01469, 0.06777, 0.1655, 0.7109, 0.1948, 0.04649, 0.01646, 0.5375, 0.8014, 0.5389, 0.8254, 0.9976, 1.001, 0.9825, 0.8791, 0.8763, 0.9969, 0.9903, 0.9976]): _vg.add([_i], _w, 'REPLACE')
_vg = ob_squirrel_mesh.vertex_groups.new(name='Front_Upper_Arm.L.001')
for _i, _w in zip([5, 15, 20, 21, 22, 28, 29, 30, 31, 32, 37, 203, 204, 205, 206, 207, 208, 211, 212, 213, 215, 216, 217, 218, 219, 220, 221, 223, 224, 225, 226, 227, 228, 229, 230, 231, 233, 234, 235, 236, 237, 238, 239, 240, 241, 242, 243, 244, 245, 248, 249, 250, 257, 309, 310, 311, 312, 313, 314, 315, 316, 361, 362, 363, 364, 365, 366, 367, 368, 416], [0.004163, 0.02485, 0.1111, 0.1849, 0.1201, 0.04329, 0.08009, 0.006709, 0.009194, 0.09581, 0.03178, 0.05207, 0.1423, 0.0871, 0.2569, 0.118, 0.04614, 0.105, 0.4681, 0.201, 0.0105, 0.2869, 0.6283, 0.474, 0.5484, 0.2923, 0.854, 0.8526, 0.767, 0.2269, 0.3462, 0.4986, 0.6215, 0.9186, 0.8403, 0.9717, 0.9202, 0.8811, 0.1935, 0.8183, 0.7701, 0.8649, 0.307, 0.318, 0.4315, 0.3608, 0.2107, 0.0836, 0.0336, 0.09643, 0.1003, 0.06029, 0.0006723, 0.5301, 0.8632, 0.9019, 0.861, 0.8363, 0.8207, 0.7017, 0.4981, 0.05717, 0.06667, 0.08812, 0.133, 0.1412, 0.1453, 0.1377, 0.08877, 0.02966]): _vg.add([_i], _w, 'REPLACE')
_vg = ob_squirrel_mesh.vertex_groups.new(name='Front_Upper_Arm.R.001')
for _i, _w in zip([2, 3, 4, 5, 7, 8, 9, 10, 11, 12, 13, 14, 15, 16, 18, 19, 20, 21, 22, 23, 24, 25, 26, 27, 28, 29, 30, 31, 32, 33, 34, 36, 37, 91, 92, 93, 94, 95, 96, 97, 98, 127, 128, 129, 130, 131, 132, 133, 134, 181, 206, 207, 208, 220, 225, 226, 227, 228, 235, 236, 237, 238, 239, 240, 241, 242, 243, 249, 250, 257], [0.0485, 0.1412, 0.08478, 0.2561, 0.1048, 0.4681, 0.2, 0.004846, 0.2835, 0.6278, 0.4738, 0.5471, 0.2921, 0.854, 0.8524, 0.7672, 0.3462, 0.4986, 0.6217, 0.9186, 0.8403, 0.9717, 0.9202, 0.8811, 0.8183, 0.7702, 0.865, 0.4322, 0.3612, 0.08837, 0.03439, 0.1106, 0.1064, 0.5301, 0.8632, 0.9019, 0.861, 0.8363, 0.8207, 0.7017, 0.4981, 0.05717, 0.06667, 0.08812, 0.133, 0.1412, 0.1453, 0.1377, 0.08877, 0.02598, 0.004267, 0.1178, 0.04542, 0.02486, 0.2269, 0.1111, 0.1849, 0.1202, 0.1934, 0.04329, 0.0801, 0.006766, 0.307, 0.3182, 0.008808, 0.09606, 0.2111, 0.03171, 0.06241, 0.002546]): _vg.add([_i], _w, 'REPLACE')
_m = ob_squirrel_mesh.modifiers.new('Triangulate', 'TRIANGULATE')
_m = ob_squirrel_mesh.modifiers.new('Armature', 'ARMATURE')
_m.object = ob_squirrel_rig

# ---- collection membership
col_collection_1.objects.link(ob_sun)
col_collection_1.objects.link(ob_squirrel_rig)
col_collection_1.objects.link(ob_squirrel_mesh)

# ---- scene / render settings (as saved in the file)
scene.frame_start = 0; scene.frame_end = 19; scene.frame_set(10)
scene.render.engine = 'CYCLES'
scene.render.resolution_percentage = 50
scene.render.dither_intensity = 0.0
scene.render.film_transparent = True
scene.cycles.use_denoising = False
scene.cycles.samples = 128
scene.cycles.sampling_pattern = 'TABULATED_SOBOL'
scene.cycles.light_sampling_threshold = 0.0
scene.cycles.use_adaptive_sampling = False
scene.cycles.use_light_tree = False
scene.cycles.blur_glossy = 0.0
scene.cycles.max_bounces = 1
scene.cycles.diffuse_bounces = 1
scene.cycles.glossy_bounces = 0
scene.cycles.transmission_bounces = 0
scene.cycles.transparent_max_bounces = 1
scene.cycles.sample_clamp_indirect = 0.0
scene.view_settings.view_transform = 'Standard'
bpy.context.view_layer.update()

# ---- added for rendering (the .blend has no active camera): camera
cam_auto = bpy.data.cameras.new('AutoCamera')
cam_auto.lens = 50.0
cam_auto.sensor_width = 36.0
cam_auto.clip_end = 1000.0
ob_auto_camera = bpy.data.objects.new('AutoCamera', cam_auto)
scene.collection.objects.link(ob_auto_camera)
ob_auto_camera.location = (3.46903, -4.07444, 2.97197)
ob_auto_camera.rotation_euler = (1.09748, -7.21219e-08, 0.694738)
scene.camera = ob_auto_camera
bpy.context.view_layer.update()
